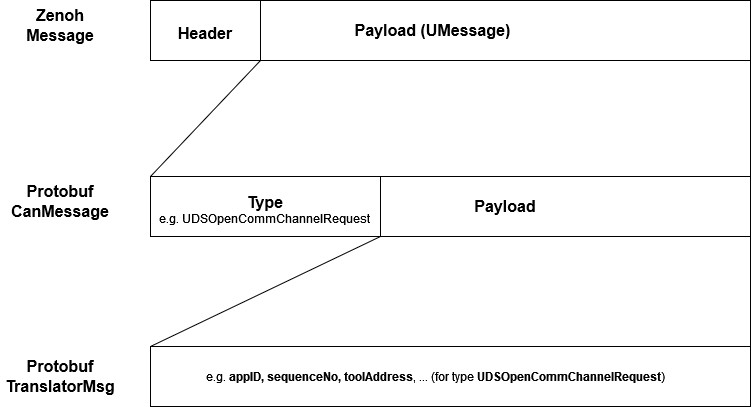

The diagram above was exported from draw.io. Its source (the exported page's mxGraphModel, read from the mxfile embedded in the PNG):
<mxGraphModel dx="1434" dy="866" grid="1" gridSize="10" guides="1" tooltips="1" connect="1" arrows="1" fold="1" page="1" pageScale="1" pageWidth="827" pageHeight="1169" math="0" shadow="0">
  <root>
    <mxCell id="0" />
    <mxCell id="1" parent="0" />
    <mxCell id="Oo1Vhm6GDPs8uUycdf6j-1" value="" style="rounded=0;whiteSpace=wrap;html=1;" vertex="1" parent="1">
      <mxGeometry x="430" y="360" width="370" height="60" as="geometry" />
    </mxCell>
    <mxCell id="Oo1Vhm6GDPs8uUycdf6j-2" value="" style="rounded=0;whiteSpace=wrap;html=1;" vertex="1" parent="1">
      <mxGeometry x="200" y="360" width="230" height="60" as="geometry" />
    </mxCell>
    <mxCell id="Oo1Vhm6GDPs8uUycdf6j-8" value="&lt;div&gt;&lt;b&gt;&lt;font style=&quot;font-size: 16px;&quot;&gt;Type&lt;/font&gt;&lt;/b&gt;&lt;br&gt;e.g. UDSOpenCommChannelRequest&lt;br&gt;&lt;/div&gt;" style="text;html=1;align=center;verticalAlign=middle;whiteSpace=wrap;rounded=0;" vertex="1" parent="1">
      <mxGeometry x="200" y="365" width="230" height="55" as="geometry" />
    </mxCell>
    <mxCell id="Oo1Vhm6GDPs8uUycdf6j-9" value="&lt;font style=&quot;font-size: 16px;&quot;&gt;&lt;b&gt;Payload&lt;/b&gt;&lt;/font&gt;" style="text;html=1;align=center;verticalAlign=middle;whiteSpace=wrap;rounded=0;" vertex="1" parent="1">
      <mxGeometry x="525" y="375" width="60" height="30" as="geometry" />
    </mxCell>
    <mxCell id="Oo1Vhm6GDPs8uUycdf6j-13" value="&lt;b&gt;&lt;font style=&quot;font-size: 16px;&quot;&gt;Protobuf&lt;br&gt;CanMessage&lt;/font&gt;&lt;/b&gt;" style="text;html=1;align=center;verticalAlign=middle;whiteSpace=wrap;rounded=0;" vertex="1" parent="1">
      <mxGeometry x="50" y="370" width="120" height="30" as="geometry" />
    </mxCell>
    <mxCell id="Oo1Vhm6GDPs8uUycdf6j-18" value="" style="rounded=0;whiteSpace=wrap;html=1;" vertex="1" parent="1">
      <mxGeometry x="200" y="530" width="600" height="60" as="geometry" />
    </mxCell>
    <mxCell id="Oo1Vhm6GDPs8uUycdf6j-20" value="" style="endArrow=none;html=1;rounded=0;exitX=0;exitY=0;exitDx=0;exitDy=0;entryX=0;entryY=1;entryDx=0;entryDy=0;" edge="1" parent="1" source="Oo1Vhm6GDPs8uUycdf6j-18" target="Oo1Vhm6GDPs8uUycdf6j-1">
      <mxGeometry width="50" height="50" relative="1" as="geometry">
        <mxPoint x="260" y="470" as="sourcePoint" />
        <mxPoint x="340" y="450" as="targetPoint" />
      </mxGeometry>
    </mxCell>
    <mxCell id="Oo1Vhm6GDPs8uUycdf6j-23" value="" style="endArrow=none;html=1;rounded=0;exitX=1;exitY=0;exitDx=0;exitDy=0;entryX=1;entryY=1;entryDx=0;entryDy=0;" edge="1" parent="1" source="Oo1Vhm6GDPs8uUycdf6j-18" target="Oo1Vhm6GDPs8uUycdf6j-1">
      <mxGeometry width="50" height="50" relative="1" as="geometry">
        <mxPoint x="750" y="470" as="sourcePoint" />
        <mxPoint x="840" y="450" as="targetPoint" />
      </mxGeometry>
    </mxCell>
    <mxCell id="Oo1Vhm6GDPs8uUycdf6j-24" value="&lt;b&gt;&lt;font style=&quot;font-size: 16px;&quot;&gt;Protobuf&lt;br&gt;TranslatorMsg&lt;br&gt;&lt;/font&gt;&lt;/b&gt;" style="text;html=1;align=center;verticalAlign=middle;whiteSpace=wrap;rounded=0;" vertex="1" parent="1">
      <mxGeometry x="50" y="545" width="120" height="30" as="geometry" />
    </mxCell>
    <mxCell id="Oo1Vhm6GDPs8uUycdf6j-25" value="e.g. &lt;b&gt;appID, sequenceNo, toolAddress&lt;/b&gt;, ... (for type &lt;b&gt;UDSOpenCommChannelRequest&lt;/b&gt;)" style="text;html=1;align=center;verticalAlign=middle;whiteSpace=wrap;rounded=0;" vertex="1" parent="1">
      <mxGeometry x="220" y="545" width="530" height="30" as="geometry" />
    </mxCell>
    <mxCell id="Oo1Vhm6GDPs8uUycdf6j-27" value="" style="rounded=0;whiteSpace=wrap;html=1;" vertex="1" parent="1">
      <mxGeometry x="310" y="184" width="490" height="60" as="geometry" />
    </mxCell>
    <mxCell id="Oo1Vhm6GDPs8uUycdf6j-28" value="" style="rounded=0;whiteSpace=wrap;html=1;" vertex="1" parent="1">
      <mxGeometry x="200" y="184" width="110" height="60" as="geometry" />
    </mxCell>
    <mxCell id="Oo1Vhm6GDPs8uUycdf6j-29" value="&lt;div&gt;&lt;b&gt;&lt;font style=&quot;font-size: 16px;&quot;&gt;Header&lt;/font&gt;&lt;/b&gt;&lt;br&gt;&lt;/div&gt;" style="text;html=1;align=center;verticalAlign=middle;whiteSpace=wrap;rounded=0;" vertex="1" parent="1">
      <mxGeometry x="200" y="189" width="110" height="55" as="geometry" />
    </mxCell>
    <mxCell id="Oo1Vhm6GDPs8uUycdf6j-30" value="&lt;font style=&quot;font-size: 16px;&quot;&gt;&lt;b&gt;Payload (UMessage)&lt;br&gt;&lt;/b&gt;&lt;/font&gt;" style="text;html=1;align=center;verticalAlign=middle;whiteSpace=wrap;rounded=0;" vertex="1" parent="1">
      <mxGeometry x="380" y="199" width="205" height="30" as="geometry" />
    </mxCell>
    <mxCell id="Oo1Vhm6GDPs8uUycdf6j-31" value="&lt;b&gt;&lt;font style=&quot;font-size: 16px;&quot;&gt;Zenoh&lt;br&gt;Message&lt;/font&gt;&lt;/b&gt;" style="text;html=1;align=center;verticalAlign=middle;whiteSpace=wrap;rounded=0;" vertex="1" parent="1">
      <mxGeometry x="50" y="194" width="120" height="30" as="geometry" />
    </mxCell>
    <mxCell id="Oo1Vhm6GDPs8uUycdf6j-32" value="" style="endArrow=none;html=1;rounded=0;entryX=0;entryY=1;entryDx=0;entryDy=0;exitX=0;exitY=0;exitDx=0;exitDy=0;" edge="1" parent="1" source="Oo1Vhm6GDPs8uUycdf6j-2" target="Oo1Vhm6GDPs8uUycdf6j-27">
      <mxGeometry width="50" height="50" relative="1" as="geometry">
        <mxPoint x="250" y="320" as="sourcePoint" />
        <mxPoint x="300" y="270" as="targetPoint" />
      </mxGeometry>
    </mxCell>
    <mxCell id="Oo1Vhm6GDPs8uUycdf6j-33" value="" style="endArrow=none;html=1;rounded=0;entryX=1;entryY=1;entryDx=0;entryDy=0;exitX=1;exitY=0;exitDx=0;exitDy=0;" edge="1" parent="1" source="Oo1Vhm6GDPs8uUycdf6j-1" target="Oo1Vhm6GDPs8uUycdf6j-27">
      <mxGeometry width="50" height="50" relative="1" as="geometry">
        <mxPoint x="680" y="320" as="sourcePoint" />
        <mxPoint x="730" y="270" as="targetPoint" />
      </mxGeometry>
    </mxCell>
  </root>
</mxGraphModel>